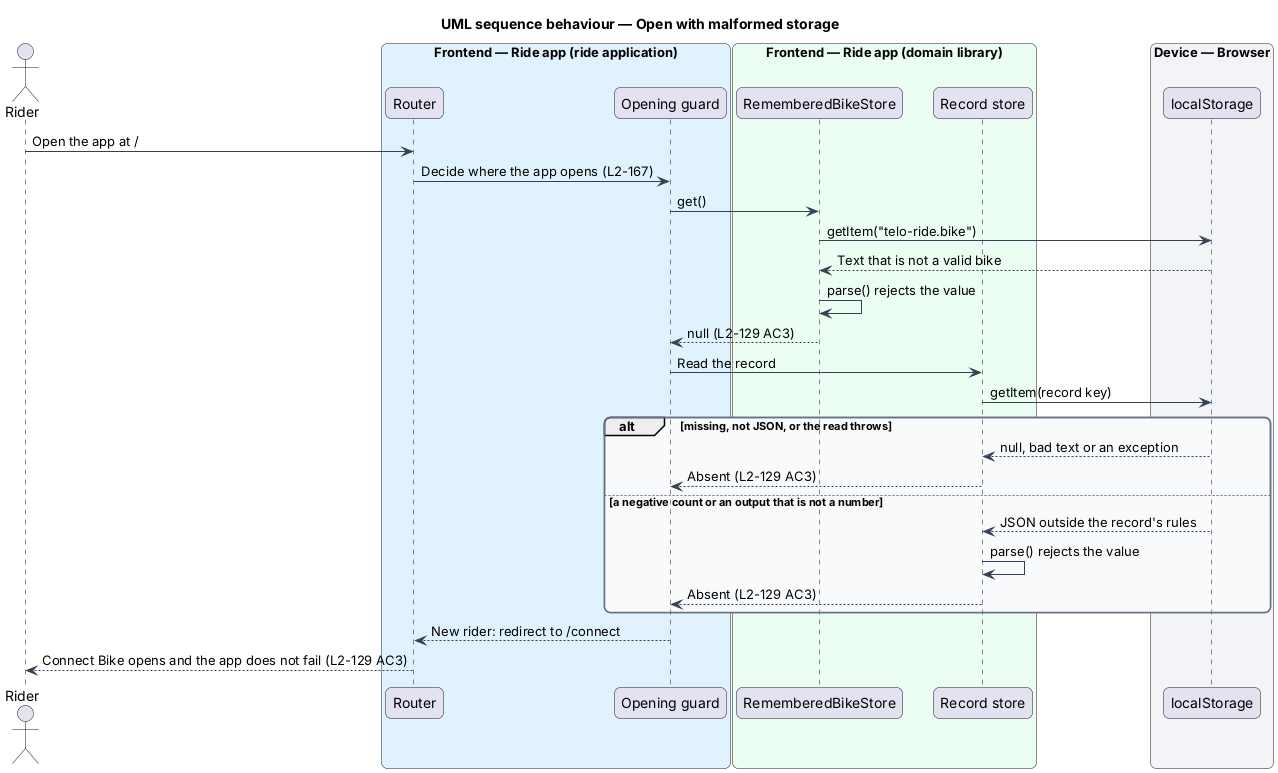

The diagram above was rendered by PlantUML. Its source (embedded in the PNG):
@startuml
title UML sequence behaviour — Open with malformed storage
skinparam backgroundColor #FFFFFF
skinparam shadowing false
skinparam roundcorner 12
skinparam defaultFontName Arial
skinparam ArrowColor #344054
skinparam rectangle {
  BorderColor #344054
  FontColor #101828
}
skinparam package {
  BorderColor #667085
  FontColor #101828
  BackgroundColor #F9FAFB
}
actor "Rider" as rider
box "Frontend — Ride app (ride application)" #E0F2FE
  participant "Router" as router
  participant "Opening guard" as guard
end box
box "Frontend — Ride app (domain library)" #ECFDF3
  participant "RememberedBikeStore" as bikeStore
  participant "Record store" as recordStore
end box
box "Device — Browser" #F2F4F7
  participant "localStorage" as ls
end box
rider -> router : Open the app at /
router -> guard : Decide where the app opens (L2-167)
guard -> bikeStore : get()
bikeStore -> ls : getItem("telo-ride.bike")
ls --> bikeStore : Text that is not a valid bike
bikeStore -> bikeStore : parse() rejects the value
bikeStore --> guard : null (L2-129 AC3)
guard -> recordStore : Read the record
recordStore -> ls : getItem(record key)
alt missing, not JSON, or the read throws
  ls --> recordStore : null, bad text or an exception
  recordStore --> guard : Absent (L2-129 AC3)
else a negative count or an output that is not a number
  ls --> recordStore : JSON outside the record's rules
  recordStore -> recordStore : parse() rejects the value
  recordStore --> guard : Absent (L2-129 AC3)
end
guard --> router : New rider: redirect to /connect
router --> rider : Connect Bike opens and the app does not fail (L2-129 AC3)
@enduml